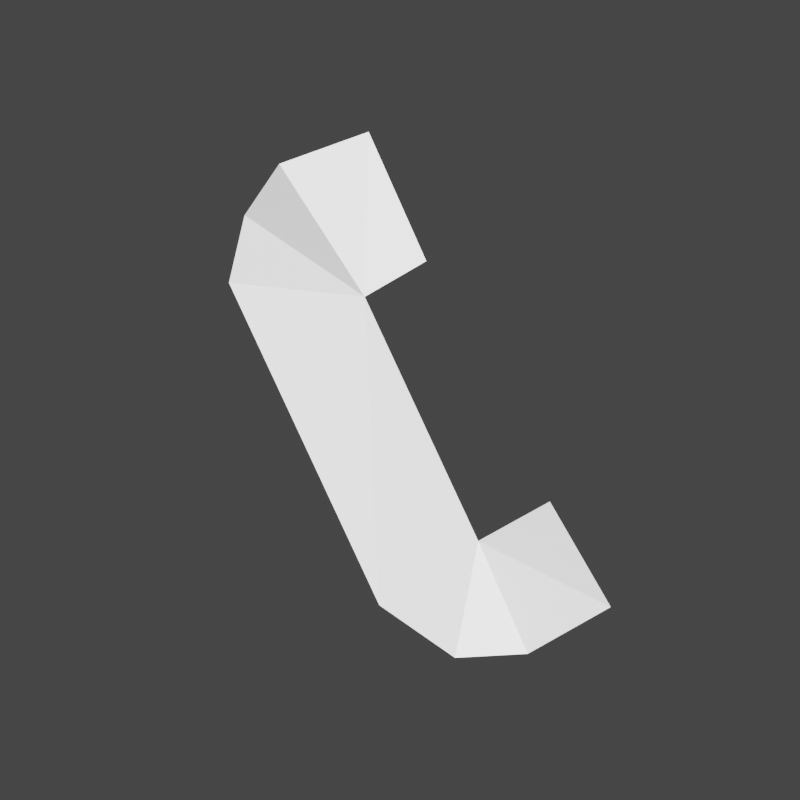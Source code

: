 # Source: contact-icon.blend  (saved by Blender 3.0.42; exported with 4.5.12 LTS)
import bpy
from mathutils import Matrix  # noqa: F401  (used for matrix-valued properties, if any)

bpy.ops.wm.read_factory_settings(use_empty=True)
scene = bpy.context.scene
scene.name = 'Scene'

# ---- collections
col_collection = bpy.data.collections.new('Collection'); scene.collection.children.link(col_collection)
col_collection_001 = bpy.data.collections.new('Collection.001'); col_collection.children.link(col_collection_001)

# ---- world
world_world = bpy.data.worlds.new('World'); scene.world = world_world
world_world.use_nodes = True; world_world.node_tree.nodes.clear()
_N = world_world.node_tree.nodes; _L = world_world.node_tree.links
n0 = _N.new('ShaderNodeOutputWorld'); n0.name = 'World Output'; n0.location = (300, 300)
n1 = _N.new('ShaderNodeBackground'); n1.name = 'Background'; n1.location = (10, 300)
n1.inputs[0].default_value = (0.05088, 0.05088, 0.05088, 1.0)
_L.new(n1.outputs[0], n0.inputs[0])
n0.is_active_output = True
world_world.color = (0.05088, 0.05088, 0.05088)
world_world.use_sun_shadow = False
world_world.sun_shadow_jitter_overblur = 0.0

# ---- cameras
cam_camera_001 = bpy.data.cameras.new('Camera.001')
cam_camera_001.lens = 67.0
cam_camera_001.shift_x = 0.22

# ---- lights
light_sun = bpy.data.lights.new('Sun', 'SUN')
light_sun.transmission_factor = 0.0
light_sun.shadow_soft_size = 0.125

# ---- meshes
me_plane = bpy.data.meshes.new('Plane')
me_plane.from_pydata([(-0.2582, 0.06334, 0.2257), (-0.1108, -1.49e-08, 0.1274), (0.0493, 0.05822, 0.1256), (0.2065, -2.98e-08, 0.2308), (-0.5711, 0.04667, 0.8951), (-0.5394, -1.341e-07, 1.029), (-0.4717, -0.07969, 1.121), (-0.2927, -0.06134, 1.188), (-0.1639, 0.03987, 0.9393), (-0.2949, -1.043e-07, 0.8629), (-0.0635, -2.98e-08, 0.3652), (0.06749, -0.06837, 0.4503)], [], [(9, 6, 5), (4, 0, 9), (0, 1, 10), (9, 0, 10), (1, 2, 10), (2, 3, 10), (3, 11, 10), (9, 8, 7), (9, 7, 6), (5, 4, 9)])
_uv = me_plane.uv_layers.new(name='UVMap')
_uv.uv.foreach_set('vector', [0.0, 0.0, 0.0, 0.0, 0.0, 0.0, 0.0, 0.0, 0.0, 0.0, 0.0, 0.0, 0.0, 0.0, 0.0, 0.0, 0.0, 0.0, 0.0, 0.0, 0.0, 0.0, 0.0, 0.0, 0.0, 0.0, 0.0, 0.0, 0.0, 0.0, 0.0, 0.0, 0.0, 0.0, 0.0, 0.0, 0.0, 0.0, 0.0, 0.0, 0.0, 0.0, 0.0, 0.0, 0.0, 0.0, 0.0, 0.0, 0.0, 0.0, 0.0, 0.0, 0.0, 0.0, 0.0, 0.0, 0.0, 0.0, 0.0, 0.0])
me_plane.use_remesh_fix_poles = True
me_plane.use_remesh_preserve_attributes = False
me_plane.update()

# ---- objects
ob_plane = bpy.data.objects.new('Plane', me_plane)
ob_camera_001 = bpy.data.objects.new('Camera.001', cam_camera_001)
ob_sun = bpy.data.objects.new('Sun', light_sun)

# ---- transforms, parenting, visibility, modifiers, constraints
ob_plane.location = (0.003198, -3.335e-08, 0.2047)
ob_plane.scale = (0.7427, 0.7427, 0.7427)
ob_camera_001.location = (-0.4286, -2.253, 0.6889)
ob_camera_001.rotation_euler = (1.571, -0.0, 0.0)
ob_camera_001.scale = (1.0, 1.0, 1.0)
ob_camera_001.lineart.crease_threshold = 0.0
ob_sun.location = (0.02332, 0.4511, 0.4914)
ob_sun.rotation_euler = (1.14, 0.1157, 0.4116)
ob_sun.scale = (0.7602, 0.7602, 0.7602)
ob_sun.lineart.crease_threshold = 0.0

# ---- collection membership
col_collection.objects.link(ob_plane)
col_collection_001.objects.link(ob_camera_001)
col_collection_001.objects.link(ob_sun)

# ---- scene / render settings (as saved in the file)
scene.camera = ob_camera_001
scene.frame_start = 1; scene.frame_end = 250; scene.frame_set(1)
scene.render.engine = 'BLENDER_EEVEE_NEXT'
scene.render.resolution_x = 64
scene.render.resolution_y = 64
scene.render.film_transparent = True
scene.cycles.use_denoising = False
scene.cycles.samples = 128
scene.cycles.sampling_pattern = 'TABULATED_SOBOL'
scene.cycles.use_adaptive_sampling = False
scene.cycles.use_light_tree = False
scene.view_settings.view_transform = 'Filmic'
bpy.context.view_layer.update()
